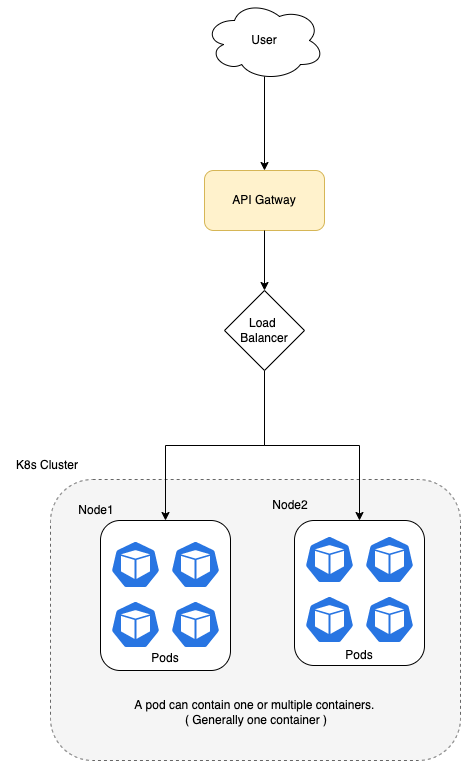

The diagram above was exported from draw.io. Its source (the exported page's mxGraphModel, read from the mxfile embedded in the PNG):
<mxGraphModel dx="946" dy="1747" grid="1" gridSize="10" guides="1" tooltips="1" connect="1" arrows="1" fold="1" page="1" pageScale="1" pageWidth="827" pageHeight="1169" math="0" shadow="0">
  <root>
    <mxCell id="0" />
    <mxCell id="1" parent="0" />
    <mxCell id="rEcNaB4OLnrg33DcfiRV-19" value="" style="rounded=1;whiteSpace=wrap;html=1;dashed=1;fillColor=#f5f5f5;fontColor=#333333;strokeColor=#666666;" vertex="1" parent="1">
      <mxGeometry x="110" y="199" width="410" height="281" as="geometry" />
    </mxCell>
    <mxCell id="rEcNaB4OLnrg33DcfiRV-1" value="" style="rounded=1;whiteSpace=wrap;html=1;" vertex="1" parent="1">
      <mxGeometry x="160" y="240" width="130" height="150" as="geometry" />
    </mxCell>
    <mxCell id="rEcNaB4OLnrg33DcfiRV-4" value="" style="sketch=0;html=1;dashed=0;whitespace=wrap;fillColor=#2875E2;strokeColor=#ffffff;points=[[0.005,0.63,0],[0.1,0.2,0],[0.9,0.2,0],[0.5,0,0],[0.995,0.63,0],[0.72,0.99,0],[0.5,1,0],[0.28,0.99,0]];shape=mxgraph.kubernetes.icon;prIcon=pod" vertex="1" parent="1">
      <mxGeometry x="170" y="260" width="50" height="48" as="geometry" />
    </mxCell>
    <mxCell id="rEcNaB4OLnrg33DcfiRV-5" value="" style="sketch=0;html=1;dashed=0;whitespace=wrap;fillColor=#2875E2;strokeColor=#ffffff;points=[[0.005,0.63,0],[0.1,0.2,0],[0.9,0.2,0],[0.5,0,0],[0.995,0.63,0],[0.72,0.99,0],[0.5,1,0],[0.28,0.99,0]];shape=mxgraph.kubernetes.icon;prIcon=pod" vertex="1" parent="1">
      <mxGeometry x="170" y="320" width="50" height="48" as="geometry" />
    </mxCell>
    <mxCell id="rEcNaB4OLnrg33DcfiRV-7" value="" style="sketch=0;html=1;dashed=0;whitespace=wrap;fillColor=#2875E2;strokeColor=#ffffff;points=[[0.005,0.63,0],[0.1,0.2,0],[0.9,0.2,0],[0.5,0,0],[0.995,0.63,0],[0.72,0.99,0],[0.5,1,0],[0.28,0.99,0]];shape=mxgraph.kubernetes.icon;prIcon=pod" vertex="1" parent="1">
      <mxGeometry x="230" y="260" width="50" height="48" as="geometry" />
    </mxCell>
    <mxCell id="rEcNaB4OLnrg33DcfiRV-8" value="" style="sketch=0;html=1;dashed=0;whitespace=wrap;fillColor=#2875E2;strokeColor=#ffffff;points=[[0.005,0.63,0],[0.1,0.2,0],[0.9,0.2,0],[0.5,0,0],[0.995,0.63,0],[0.72,0.99,0],[0.5,1,0],[0.28,0.99,0]];shape=mxgraph.kubernetes.icon;prIcon=pod" vertex="1" parent="1">
      <mxGeometry x="230" y="320" width="50" height="48" as="geometry" />
    </mxCell>
    <mxCell id="rEcNaB4OLnrg33DcfiRV-9" value="Node1" style="text;html=1;strokeColor=none;fillColor=none;align=center;verticalAlign=middle;whiteSpace=wrap;rounded=0;" vertex="1" parent="1">
      <mxGeometry x="126" y="215" width="60" height="30" as="geometry" />
    </mxCell>
    <mxCell id="rEcNaB4OLnrg33DcfiRV-10" value="A pod can contain one or multiple containers. &lt;br&gt;( Generally one container )" style="text;html=1;strokeColor=none;fillColor=none;align=center;verticalAlign=middle;whiteSpace=wrap;rounded=0;" vertex="1" parent="1">
      <mxGeometry x="166" y="417" width="300" height="30" as="geometry" />
    </mxCell>
    <mxCell id="rEcNaB4OLnrg33DcfiRV-11" value="" style="rounded=1;whiteSpace=wrap;html=1;" vertex="1" parent="1">
      <mxGeometry x="354" y="240" width="130" height="145" as="geometry" />
    </mxCell>
    <mxCell id="rEcNaB4OLnrg33DcfiRV-12" value="" style="sketch=0;html=1;dashed=0;whitespace=wrap;fillColor=#2875E2;strokeColor=#ffffff;points=[[0.005,0.63,0],[0.1,0.2,0],[0.9,0.2,0],[0.5,0,0],[0.995,0.63,0],[0.72,0.99,0],[0.5,1,0],[0.28,0.99,0]];shape=mxgraph.kubernetes.icon;prIcon=pod" vertex="1" parent="1">
      <mxGeometry x="364" y="255" width="50" height="48" as="geometry" />
    </mxCell>
    <mxCell id="rEcNaB4OLnrg33DcfiRV-13" value="" style="sketch=0;html=1;dashed=0;whitespace=wrap;fillColor=#2875E2;strokeColor=#ffffff;points=[[0.005,0.63,0],[0.1,0.2,0],[0.9,0.2,0],[0.5,0,0],[0.995,0.63,0],[0.72,0.99,0],[0.5,1,0],[0.28,0.99,0]];shape=mxgraph.kubernetes.icon;prIcon=pod" vertex="1" parent="1">
      <mxGeometry x="364" y="315" width="50" height="48" as="geometry" />
    </mxCell>
    <mxCell id="rEcNaB4OLnrg33DcfiRV-14" value="" style="sketch=0;html=1;dashed=0;whitespace=wrap;fillColor=#2875E2;strokeColor=#ffffff;points=[[0.005,0.63,0],[0.1,0.2,0],[0.9,0.2,0],[0.5,0,0],[0.995,0.63,0],[0.72,0.99,0],[0.5,1,0],[0.28,0.99,0]];shape=mxgraph.kubernetes.icon;prIcon=pod" vertex="1" parent="1">
      <mxGeometry x="424" y="255" width="50" height="48" as="geometry" />
    </mxCell>
    <mxCell id="rEcNaB4OLnrg33DcfiRV-15" value="" style="sketch=0;html=1;dashed=0;whitespace=wrap;fillColor=#2875E2;strokeColor=#ffffff;points=[[0.005,0.63,0],[0.1,0.2,0],[0.9,0.2,0],[0.5,0,0],[0.995,0.63,0],[0.72,0.99,0],[0.5,1,0],[0.28,0.99,0]];shape=mxgraph.kubernetes.icon;prIcon=pod" vertex="1" parent="1">
      <mxGeometry x="424" y="315" width="50" height="48" as="geometry" />
    </mxCell>
    <mxCell id="rEcNaB4OLnrg33DcfiRV-16" value="Node2" style="text;html=1;strokeColor=none;fillColor=none;align=center;verticalAlign=middle;whiteSpace=wrap;rounded=0;" vertex="1" parent="1">
      <mxGeometry x="320" y="210" width="60" height="30" as="geometry" />
    </mxCell>
    <mxCell id="rEcNaB4OLnrg33DcfiRV-17" value="Pods" style="text;html=1;strokeColor=none;fillColor=none;align=center;verticalAlign=middle;whiteSpace=wrap;rounded=0;" vertex="1" parent="1">
      <mxGeometry x="195" y="363" width="60" height="30" as="geometry" />
    </mxCell>
    <mxCell id="rEcNaB4OLnrg33DcfiRV-18" value="Pods" style="text;html=1;strokeColor=none;fillColor=none;align=center;verticalAlign=middle;whiteSpace=wrap;rounded=0;" vertex="1" parent="1">
      <mxGeometry x="389" y="360" width="60" height="30" as="geometry" />
    </mxCell>
    <mxCell id="rEcNaB4OLnrg33DcfiRV-20" value="K8s Cluster" style="text;html=1;strokeColor=none;fillColor=none;align=center;verticalAlign=middle;whiteSpace=wrap;rounded=0;dashed=1;" vertex="1" parent="1">
      <mxGeometry x="60" y="170" width="94" height="30" as="geometry" />
    </mxCell>
    <mxCell id="rEcNaB4OLnrg33DcfiRV-22" value="" style="endArrow=classic;html=1;rounded=0;entryX=0.5;entryY=0;entryDx=0;entryDy=0;edgeStyle=orthogonalEdgeStyle;" edge="1" parent="1" source="rEcNaB4OLnrg33DcfiRV-25" target="rEcNaB4OLnrg33DcfiRV-1">
      <mxGeometry width="50" height="50" relative="1" as="geometry">
        <mxPoint x="325" y="120" as="sourcePoint" />
        <mxPoint x="440" y="200" as="targetPoint" />
      </mxGeometry>
    </mxCell>
    <mxCell id="rEcNaB4OLnrg33DcfiRV-24" value="" style="endArrow=classic;html=1;rounded=0;exitX=0.5;exitY=1;exitDx=0;exitDy=0;entryX=0.5;entryY=0;entryDx=0;entryDy=0;edgeStyle=orthogonalEdgeStyle;" edge="1" parent="1" source="rEcNaB4OLnrg33DcfiRV-25" target="rEcNaB4OLnrg33DcfiRV-11">
      <mxGeometry width="50" height="50" relative="1" as="geometry">
        <mxPoint x="325" y="120" as="sourcePoint" />
        <mxPoint x="235" y="250" as="targetPoint" />
      </mxGeometry>
    </mxCell>
    <mxCell id="rEcNaB4OLnrg33DcfiRV-25" value="Load &lt;br&gt;Balancer" style="rhombus;whiteSpace=wrap;html=1;" vertex="1" parent="1">
      <mxGeometry x="284" y="10" width="80" height="80" as="geometry" />
    </mxCell>
    <mxCell id="rEcNaB4OLnrg33DcfiRV-27" value="API Gatway" style="rounded=1;whiteSpace=wrap;html=1;fillColor=#fff2cc;strokeColor=#d6b656;" vertex="1" parent="1">
      <mxGeometry x="264" y="-110" width="120" height="60" as="geometry" />
    </mxCell>
    <mxCell id="rEcNaB4OLnrg33DcfiRV-28" value="" style="endArrow=classic;html=1;rounded=0;entryX=0.5;entryY=0;entryDx=0;entryDy=0;" edge="1" parent="1" source="rEcNaB4OLnrg33DcfiRV-27" target="rEcNaB4OLnrg33DcfiRV-25">
      <mxGeometry width="50" height="50" relative="1" as="geometry">
        <mxPoint x="390" y="120" as="sourcePoint" />
        <mxPoint x="440" y="70" as="targetPoint" />
      </mxGeometry>
    </mxCell>
    <mxCell id="rEcNaB4OLnrg33DcfiRV-29" value="User" style="ellipse;shape=cloud;whiteSpace=wrap;html=1;" vertex="1" parent="1">
      <mxGeometry x="264" y="-280" width="120" height="80" as="geometry" />
    </mxCell>
    <mxCell id="rEcNaB4OLnrg33DcfiRV-30" value="" style="endArrow=classic;html=1;rounded=0;exitX=0.5;exitY=0.95;exitDx=0;exitDy=0;exitPerimeter=0;entryX=0.5;entryY=0;entryDx=0;entryDy=0;" edge="1" parent="1" source="rEcNaB4OLnrg33DcfiRV-29" target="rEcNaB4OLnrg33DcfiRV-27">
      <mxGeometry width="50" height="50" relative="1" as="geometry">
        <mxPoint x="390" y="10" as="sourcePoint" />
        <mxPoint x="440" y="-40" as="targetPoint" />
      </mxGeometry>
    </mxCell>
  </root>
</mxGraphModel>